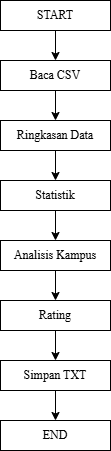

The diagram above was exported from draw.io. Its source (the exported page's mxGraphModel, read from the mxfile embedded in the PNG):
<mxGraphModel dx="595" dy="1553" grid="1" gridSize="10" guides="1" tooltips="1" connect="1" arrows="1" fold="1" page="1" pageScale="1" pageWidth="850" pageHeight="1100" math="0" shadow="0">
  <root>
    <mxCell id="0" />
    <mxCell id="1" parent="0" />
    <mxCell id="RHqKuamPKo5puvSArHzT-4" edge="1" parent="1" source="RHqKuamPKo5puvSArHzT-2" style="edgeStyle=orthogonalEdgeStyle;rounded=0;orthogonalLoop=1;jettySize=auto;html=1;" target="RHqKuamPKo5puvSArHzT-3" value="">
      <mxGeometry relative="1" as="geometry" />
    </mxCell>
    <mxCell id="RHqKuamPKo5puvSArHzT-2" parent="1" style="rounded=0;whiteSpace=wrap;html=1;fontFamily=Times New Roman;" value="START" vertex="1">
      <mxGeometry height="30" width="110" x="330" y="-400" as="geometry" />
    </mxCell>
    <mxCell id="RHqKuamPKo5puvSArHzT-6" edge="1" parent="1" source="RHqKuamPKo5puvSArHzT-3" style="edgeStyle=orthogonalEdgeStyle;rounded=0;orthogonalLoop=1;jettySize=auto;html=1;" target="RHqKuamPKo5puvSArHzT-5" value="">
      <mxGeometry relative="1" as="geometry" />
    </mxCell>
    <mxCell id="RHqKuamPKo5puvSArHzT-3" parent="1" style="rounded=0;whiteSpace=wrap;html=1;fontFamily=Times New Roman;" value="Baca CSV" vertex="1">
      <mxGeometry height="30" width="110" x="330" y="-340" as="geometry" />
    </mxCell>
    <mxCell id="RHqKuamPKo5puvSArHzT-8" edge="1" parent="1" source="RHqKuamPKo5puvSArHzT-5" style="edgeStyle=orthogonalEdgeStyle;rounded=0;orthogonalLoop=1;jettySize=auto;html=1;" target="RHqKuamPKo5puvSArHzT-7" value="">
      <mxGeometry relative="1" as="geometry" />
    </mxCell>
    <mxCell id="RHqKuamPKo5puvSArHzT-5" parent="1" style="rounded=0;whiteSpace=wrap;html=1;fontFamily=Times New Roman;" value="Ringkasan Data" vertex="1">
      <mxGeometry height="30" width="110" x="330" y="-280" as="geometry" />
    </mxCell>
    <mxCell id="RHqKuamPKo5puvSArHzT-10" edge="1" parent="1" source="RHqKuamPKo5puvSArHzT-7" style="edgeStyle=orthogonalEdgeStyle;rounded=0;orthogonalLoop=1;jettySize=auto;html=1;" target="RHqKuamPKo5puvSArHzT-9" value="">
      <mxGeometry relative="1" as="geometry" />
    </mxCell>
    <mxCell id="RHqKuamPKo5puvSArHzT-7" parent="1" style="rounded=0;whiteSpace=wrap;html=1;fontFamily=Times New Roman;" value="Statistik" vertex="1">
      <mxGeometry height="30" width="110" x="330" y="-220" as="geometry" />
    </mxCell>
    <mxCell id="RHqKuamPKo5puvSArHzT-12" edge="1" parent="1" source="RHqKuamPKo5puvSArHzT-9" style="edgeStyle=orthogonalEdgeStyle;rounded=0;orthogonalLoop=1;jettySize=auto;html=1;" target="RHqKuamPKo5puvSArHzT-11" value="">
      <mxGeometry relative="1" as="geometry" />
    </mxCell>
    <mxCell id="RHqKuamPKo5puvSArHzT-9" parent="1" style="rounded=0;whiteSpace=wrap;html=1;fontFamily=Times New Roman;" value="Analisis Kampus" vertex="1">
      <mxGeometry height="30" width="110" x="330" y="-160" as="geometry" />
    </mxCell>
    <mxCell id="RHqKuamPKo5puvSArHzT-14" edge="1" parent="1" source="RHqKuamPKo5puvSArHzT-11" style="edgeStyle=orthogonalEdgeStyle;rounded=0;orthogonalLoop=1;jettySize=auto;html=1;" target="RHqKuamPKo5puvSArHzT-13" value="">
      <mxGeometry relative="1" as="geometry" />
    </mxCell>
    <mxCell id="RHqKuamPKo5puvSArHzT-11" parent="1" style="rounded=0;whiteSpace=wrap;html=1;fontFamily=Times New Roman;" value="Rating" vertex="1">
      <mxGeometry height="30" width="110" x="330" y="-100" as="geometry" />
    </mxCell>
    <mxCell id="RHqKuamPKo5puvSArHzT-16" edge="1" parent="1" source="RHqKuamPKo5puvSArHzT-13" style="edgeStyle=orthogonalEdgeStyle;rounded=0;orthogonalLoop=1;jettySize=auto;html=1;" target="RHqKuamPKo5puvSArHzT-15" value="">
      <mxGeometry relative="1" as="geometry" />
    </mxCell>
    <mxCell id="RHqKuamPKo5puvSArHzT-13" parent="1" style="rounded=0;whiteSpace=wrap;html=1;fontFamily=Times New Roman;" value="Simpan TXT" vertex="1">
      <mxGeometry height="30" width="110" x="330" y="-40" as="geometry" />
    </mxCell>
    <mxCell id="RHqKuamPKo5puvSArHzT-15" parent="1" style="rounded=0;whiteSpace=wrap;html=1;fontFamily=Times New Roman;" value="END" vertex="1">
      <mxGeometry height="30" width="110" x="330" y="20" as="geometry" />
    </mxCell>
  </root>
</mxGraphModel>